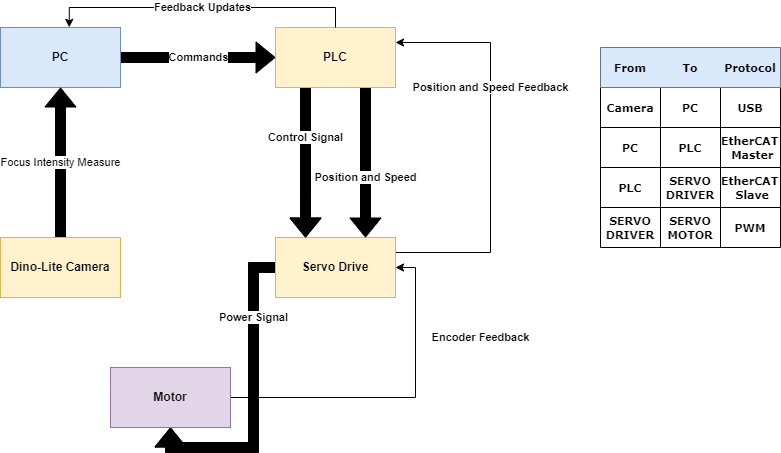

The diagram above was exported from draw.io. Its source (the exported page's mxGraphModel, read from the mxfile embedded in the PNG):
<mxGraphModel dx="1050" dy="563" grid="1" gridSize="10" guides="1" tooltips="1" connect="1" arrows="1" fold="1" page="1" pageScale="1" pageWidth="850" pageHeight="1100" math="0" shadow="0">
  <root>
    <mxCell id="0" />
    <mxCell id="1" parent="0" />
    <mxCell id="shpEcPBsf1_P0Lw7Zd53-10" value="Commands" style="edgeStyle=orthogonalEdgeStyle;rounded=0;orthogonalLoop=1;jettySize=auto;html=1;entryX=0;entryY=0.5;entryDx=0;entryDy=0;fontStyle=1;shape=flexArrow;fillColor=#000000;" edge="1" parent="1" source="shpEcPBsf1_P0Lw7Zd53-1" target="shpEcPBsf1_P0Lw7Zd53-9">
      <mxGeometry relative="1" as="geometry" />
    </mxCell>
    <mxCell id="shpEcPBsf1_P0Lw7Zd53-1" value="PC" style="rounded=0;whiteSpace=wrap;html=1;fontStyle=1;fillColor=#dae8fc;strokeColor=#6c8ebf;" vertex="1" parent="1">
      <mxGeometry x="30" y="50" width="120" height="60" as="geometry" />
    </mxCell>
    <mxCell id="shpEcPBsf1_P0Lw7Zd53-7" value="Focus Intensity Measure" style="edgeStyle=orthogonalEdgeStyle;rounded=0;orthogonalLoop=1;jettySize=auto;html=1;entryX=0.5;entryY=1;entryDx=0;entryDy=0;shape=flexArrow;fillColor=#000000;" edge="1" parent="1" source="shpEcPBsf1_P0Lw7Zd53-2" target="shpEcPBsf1_P0Lw7Zd53-1">
      <mxGeometry relative="1" as="geometry" />
    </mxCell>
    <mxCell id="shpEcPBsf1_P0Lw7Zd53-2" value="Dino-Lite Camera" style="rounded=0;whiteSpace=wrap;html=1;fontStyle=1;fillColor=#fff2cc;strokeColor=#d6b656;" vertex="1" parent="1">
      <mxGeometry x="30" y="260" width="120" height="60" as="geometry" />
    </mxCell>
    <mxCell id="shpEcPBsf1_P0Lw7Zd53-15" value="Power Signal" style="edgeStyle=orthogonalEdgeStyle;rounded=0;orthogonalLoop=1;jettySize=auto;html=1;entryX=0.5;entryY=1;entryDx=0;entryDy=0;fontStyle=1;shape=flexArrow;fillColor=#000000;" edge="1" parent="1" source="shpEcPBsf1_P0Lw7Zd53-4" target="shpEcPBsf1_P0Lw7Zd53-5">
      <mxGeometry x="-0.5279" relative="1" as="geometry">
        <Array as="points">
          <mxPoint x="283" y="290" />
          <mxPoint x="283" y="470" />
          <mxPoint x="200" y="470" />
        </Array>
        <mxPoint as="offset" />
      </mxGeometry>
    </mxCell>
    <mxCell id="shpEcPBsf1_P0Lw7Zd53-20" value="Position and Speed Feedback" style="edgeStyle=orthogonalEdgeStyle;rounded=0;orthogonalLoop=1;jettySize=auto;html=1;exitX=1;exitY=0.25;exitDx=0;exitDy=0;entryX=1;entryY=0.25;entryDx=0;entryDy=0;fontStyle=1" edge="1" parent="1" source="shpEcPBsf1_P0Lw7Zd53-4" target="shpEcPBsf1_P0Lw7Zd53-9">
      <mxGeometry x="0.3" relative="1" as="geometry">
        <mxPoint x="500" y="275" as="sourcePoint" />
        <mxPoint x="500" y="60" as="targetPoint" />
        <Array as="points">
          <mxPoint x="520" y="275" />
          <mxPoint x="520" y="65" />
        </Array>
        <mxPoint as="offset" />
      </mxGeometry>
    </mxCell>
    <mxCell id="shpEcPBsf1_P0Lw7Zd53-4" value="Servo Drive" style="rounded=0;whiteSpace=wrap;html=1;fontStyle=1;fillColor=#fff2cc;strokeColor=#d6b656;" vertex="1" parent="1">
      <mxGeometry x="305" y="260" width="120" height="60" as="geometry" />
    </mxCell>
    <mxCell id="shpEcPBsf1_P0Lw7Zd53-16" value="Encoder Feedback" style="edgeStyle=orthogonalEdgeStyle;rounded=0;orthogonalLoop=1;jettySize=auto;html=1;entryX=1;entryY=0.5;entryDx=0;entryDy=0;fontStyle=1" edge="1" parent="1" source="shpEcPBsf1_P0Lw7Zd53-5" target="shpEcPBsf1_P0Lw7Zd53-4">
      <mxGeometry x="0.4627" y="-65" relative="1" as="geometry">
        <mxPoint as="offset" />
      </mxGeometry>
    </mxCell>
    <mxCell id="shpEcPBsf1_P0Lw7Zd53-5" value="Motor" style="rounded=0;whiteSpace=wrap;html=1;fontStyle=1;fillColor=#e1d5e7;strokeColor=#9673a6;" vertex="1" parent="1">
      <mxGeometry x="140" y="390" width="120" height="60" as="geometry" />
    </mxCell>
    <mxCell id="shpEcPBsf1_P0Lw7Zd53-17" value="Control Signal" style="edgeStyle=orthogonalEdgeStyle;rounded=0;orthogonalLoop=1;jettySize=auto;html=1;exitX=0.25;exitY=1;exitDx=0;exitDy=0;fontStyle=1;shape=flexArrow;fillColor=#000000;" edge="1" parent="1" source="shpEcPBsf1_P0Lw7Zd53-9" target="shpEcPBsf1_P0Lw7Zd53-4">
      <mxGeometry x="-0.3333" relative="1" as="geometry">
        <Array as="points">
          <mxPoint x="335" y="220" />
          <mxPoint x="335" y="220" />
        </Array>
        <mxPoint as="offset" />
      </mxGeometry>
    </mxCell>
    <mxCell id="shpEcPBsf1_P0Lw7Zd53-19" value="Position and Speed" style="edgeStyle=orthogonalEdgeStyle;rounded=0;orthogonalLoop=1;jettySize=auto;html=1;exitX=0.75;exitY=1;exitDx=0;exitDy=0;entryX=0.75;entryY=0;entryDx=0;entryDy=0;fontStyle=1;shape=flexArrow;fillColor=#000000;" edge="1" parent="1" source="shpEcPBsf1_P0Lw7Zd53-9" target="shpEcPBsf1_P0Lw7Zd53-4">
      <mxGeometry x="0.2" relative="1" as="geometry">
        <mxPoint as="offset" />
      </mxGeometry>
    </mxCell>
    <mxCell id="shpEcPBsf1_P0Lw7Zd53-9" value="PLC" style="rounded=0;whiteSpace=wrap;html=1;fontStyle=1;fillColor=#fff2cc;strokeColor=#d6b656;" vertex="1" parent="1">
      <mxGeometry x="305" y="50" width="120" height="60" as="geometry" />
    </mxCell>
    <mxCell id="shpEcPBsf1_P0Lw7Zd53-14" value="Feedback Updates" style="edgeStyle=orthogonalEdgeStyle;rounded=0;orthogonalLoop=1;jettySize=auto;html=1;exitX=0.5;exitY=0;exitDx=0;exitDy=0;entryX=0.573;entryY=-0.003;entryDx=0;entryDy=0;entryPerimeter=0;fontStyle=1" edge="1" parent="1" source="shpEcPBsf1_P0Lw7Zd53-9" target="shpEcPBsf1_P0Lw7Zd53-1">
      <mxGeometry relative="1" as="geometry" />
    </mxCell>
    <mxCell id="shpEcPBsf1_P0Lw7Zd53-23" value="" style="shape=table;startSize=0;container=1;collapsible=0;childLayout=tableLayout;fontSize=11;fontStyle=1;rounded=0;labelBackgroundColor=none;align=center;whiteSpace=wrap;fontFamily=Verdana;textShadow=0;" vertex="1" parent="1">
      <mxGeometry x="630" y="70" width="180" height="200" as="geometry" />
    </mxCell>
    <mxCell id="shpEcPBsf1_P0Lw7Zd53-24" value="" style="shape=tableRow;horizontal=0;startSize=0;swimlaneHead=0;swimlaneBody=0;strokeColor=#6c8ebf;top=0;left=0;bottom=0;right=0;collapsible=0;dropTarget=0;fillColor=#dae8fc;points=[[0,0.5],[1,0.5]];portConstraint=eastwest;fontSize=11;fontStyle=1;rounded=0;whiteSpace=wrap;fontFamily=Verdana;textShadow=0;" vertex="1" parent="shpEcPBsf1_P0Lw7Zd53-23">
      <mxGeometry width="180" height="40" as="geometry" />
    </mxCell>
    <mxCell id="shpEcPBsf1_P0Lw7Zd53-25" value="From" style="shape=partialRectangle;whiteSpace=wrap;connectable=0;strokeColor=#6c8ebf;overflow=hidden;fillColor=none;top=0;left=0;bottom=0;right=0;pointerEvents=1;fontSize=11;fontStyle=1;labelBackgroundColor=none;rounded=0;labelBorderColor=none;fontFamily=Verdana;textShadow=0;" vertex="1" parent="shpEcPBsf1_P0Lw7Zd53-24">
      <mxGeometry width="60" height="40" as="geometry">
        <mxRectangle width="60" height="40" as="alternateBounds" />
      </mxGeometry>
    </mxCell>
    <mxCell id="shpEcPBsf1_P0Lw7Zd53-26" value="To" style="shape=partialRectangle;whiteSpace=wrap;connectable=0;strokeColor=inherit;overflow=hidden;fillColor=none;top=0;left=0;bottom=0;right=0;pointerEvents=1;fontSize=11;fontStyle=1;rounded=0;fontFamily=Verdana;textShadow=0;" vertex="1" parent="shpEcPBsf1_P0Lw7Zd53-24">
      <mxGeometry x="60" width="60" height="40" as="geometry">
        <mxRectangle width="60" height="40" as="alternateBounds" />
      </mxGeometry>
    </mxCell>
    <mxCell id="shpEcPBsf1_P0Lw7Zd53-27" value="Protocol" style="shape=partialRectangle;whiteSpace=wrap;connectable=0;strokeColor=inherit;overflow=hidden;fillColor=none;top=0;left=0;bottom=0;right=0;pointerEvents=1;fontSize=11;fontStyle=1;rounded=0;fontFamily=Verdana;textShadow=0;" vertex="1" parent="shpEcPBsf1_P0Lw7Zd53-24">
      <mxGeometry x="120" width="60" height="40" as="geometry">
        <mxRectangle width="60" height="40" as="alternateBounds" />
      </mxGeometry>
    </mxCell>
    <mxCell id="shpEcPBsf1_P0Lw7Zd53-28" value="" style="shape=tableRow;horizontal=0;startSize=0;swimlaneHead=0;swimlaneBody=0;strokeColor=inherit;top=0;left=0;bottom=0;right=0;collapsible=0;dropTarget=0;fillColor=none;points=[[0,0.5],[1,0.5]];portConstraint=eastwest;fontSize=11;fontStyle=1;rounded=0;whiteSpace=wrap;fontFamily=Verdana;textShadow=0;" vertex="1" parent="shpEcPBsf1_P0Lw7Zd53-23">
      <mxGeometry y="40" width="180" height="40" as="geometry" />
    </mxCell>
    <mxCell id="shpEcPBsf1_P0Lw7Zd53-29" value="Camera" style="shape=partialRectangle;whiteSpace=wrap;connectable=0;strokeColor=inherit;overflow=hidden;fillColor=none;top=0;left=0;bottom=0;right=0;pointerEvents=1;fontSize=11;fontStyle=1;rounded=0;align=center;fontFamily=Verdana;textShadow=0;" vertex="1" parent="shpEcPBsf1_P0Lw7Zd53-28">
      <mxGeometry width="60" height="40" as="geometry">
        <mxRectangle width="60" height="40" as="alternateBounds" />
      </mxGeometry>
    </mxCell>
    <mxCell id="shpEcPBsf1_P0Lw7Zd53-30" value="PC" style="shape=partialRectangle;whiteSpace=wrap;connectable=0;strokeColor=inherit;overflow=hidden;fillColor=none;top=0;left=0;bottom=0;right=0;pointerEvents=1;fontSize=11;fontStyle=1;rounded=0;fontFamily=Verdana;textShadow=0;" vertex="1" parent="shpEcPBsf1_P0Lw7Zd53-28">
      <mxGeometry x="60" width="60" height="40" as="geometry">
        <mxRectangle width="60" height="40" as="alternateBounds" />
      </mxGeometry>
    </mxCell>
    <mxCell id="shpEcPBsf1_P0Lw7Zd53-31" value="USB" style="shape=partialRectangle;whiteSpace=wrap;connectable=0;strokeColor=inherit;overflow=hidden;fillColor=none;top=0;left=0;bottom=0;right=0;pointerEvents=1;fontSize=11;fontStyle=1;rounded=0;fontFamily=Verdana;textShadow=0;" vertex="1" parent="shpEcPBsf1_P0Lw7Zd53-28">
      <mxGeometry x="120" width="60" height="40" as="geometry">
        <mxRectangle width="60" height="40" as="alternateBounds" />
      </mxGeometry>
    </mxCell>
    <mxCell id="shpEcPBsf1_P0Lw7Zd53-32" value="" style="shape=tableRow;horizontal=0;startSize=0;swimlaneHead=0;swimlaneBody=0;strokeColor=inherit;top=0;left=0;bottom=0;right=0;collapsible=0;dropTarget=0;fillColor=none;points=[[0,0.5],[1,0.5]];portConstraint=eastwest;fontSize=11;fontStyle=1;rounded=0;whiteSpace=wrap;fontFamily=Verdana;textShadow=0;" vertex="1" parent="shpEcPBsf1_P0Lw7Zd53-23">
      <mxGeometry y="80" width="180" height="40" as="geometry" />
    </mxCell>
    <mxCell id="shpEcPBsf1_P0Lw7Zd53-33" value="PC" style="shape=partialRectangle;whiteSpace=wrap;connectable=0;strokeColor=inherit;overflow=hidden;fillColor=none;top=0;left=0;bottom=0;right=0;pointerEvents=1;fontSize=11;fontStyle=1;rounded=0;fontFamily=Verdana;textShadow=0;" vertex="1" parent="shpEcPBsf1_P0Lw7Zd53-32">
      <mxGeometry width="60" height="40" as="geometry">
        <mxRectangle width="60" height="40" as="alternateBounds" />
      </mxGeometry>
    </mxCell>
    <mxCell id="shpEcPBsf1_P0Lw7Zd53-34" value="PLC" style="shape=partialRectangle;whiteSpace=wrap;connectable=0;strokeColor=inherit;overflow=hidden;fillColor=none;top=0;left=0;bottom=0;right=0;pointerEvents=1;fontSize=11;fontStyle=1;rounded=0;fontFamily=Verdana;textShadow=0;" vertex="1" parent="shpEcPBsf1_P0Lw7Zd53-32">
      <mxGeometry x="60" width="60" height="40" as="geometry">
        <mxRectangle width="60" height="40" as="alternateBounds" />
      </mxGeometry>
    </mxCell>
    <mxCell id="shpEcPBsf1_P0Lw7Zd53-35" value="EtherCAT-Master" style="shape=partialRectangle;whiteSpace=wrap;connectable=0;strokeColor=inherit;overflow=hidden;fillColor=none;top=0;left=0;bottom=0;right=0;pointerEvents=1;fontSize=11;fontStyle=1;rounded=0;fontFamily=Verdana;textShadow=0;" vertex="1" parent="shpEcPBsf1_P0Lw7Zd53-32">
      <mxGeometry x="120" width="60" height="40" as="geometry">
        <mxRectangle width="60" height="40" as="alternateBounds" />
      </mxGeometry>
    </mxCell>
    <mxCell id="shpEcPBsf1_P0Lw7Zd53-36" value="" style="shape=tableRow;horizontal=0;startSize=0;swimlaneHead=0;swimlaneBody=0;strokeColor=inherit;top=0;left=0;bottom=0;right=0;collapsible=0;dropTarget=0;fillColor=none;points=[[0,0.5],[1,0.5]];portConstraint=eastwest;fontSize=11;fontStyle=1;rounded=0;whiteSpace=wrap;fontFamily=Verdana;textShadow=0;" vertex="1" parent="shpEcPBsf1_P0Lw7Zd53-23">
      <mxGeometry y="120" width="180" height="40" as="geometry" />
    </mxCell>
    <mxCell id="shpEcPBsf1_P0Lw7Zd53-37" value="PLC" style="shape=partialRectangle;whiteSpace=wrap;connectable=0;strokeColor=inherit;overflow=hidden;fillColor=none;top=0;left=0;bottom=0;right=0;pointerEvents=1;fontSize=11;fontStyle=1;rounded=0;fontFamily=Verdana;textShadow=0;" vertex="1" parent="shpEcPBsf1_P0Lw7Zd53-36">
      <mxGeometry width="60" height="40" as="geometry">
        <mxRectangle width="60" height="40" as="alternateBounds" />
      </mxGeometry>
    </mxCell>
    <mxCell id="shpEcPBsf1_P0Lw7Zd53-38" value="SERVO DRIVER" style="shape=partialRectangle;whiteSpace=wrap;connectable=0;strokeColor=inherit;overflow=hidden;fillColor=none;top=0;left=0;bottom=0;right=0;pointerEvents=1;fontSize=11;fontStyle=1;rounded=0;fontFamily=Verdana;textShadow=0;" vertex="1" parent="shpEcPBsf1_P0Lw7Zd53-36">
      <mxGeometry x="60" width="60" height="40" as="geometry">
        <mxRectangle width="60" height="40" as="alternateBounds" />
      </mxGeometry>
    </mxCell>
    <mxCell id="shpEcPBsf1_P0Lw7Zd53-39" value="EtherCAT- Slave" style="shape=partialRectangle;whiteSpace=wrap;connectable=0;strokeColor=inherit;overflow=hidden;fillColor=none;top=0;left=0;bottom=0;right=0;pointerEvents=1;fontSize=11;fontStyle=1;rounded=0;fontFamily=Verdana;textShadow=0;" vertex="1" parent="shpEcPBsf1_P0Lw7Zd53-36">
      <mxGeometry x="120" width="60" height="40" as="geometry">
        <mxRectangle width="60" height="40" as="alternateBounds" />
      </mxGeometry>
    </mxCell>
    <mxCell id="shpEcPBsf1_P0Lw7Zd53-40" value="" style="shape=tableRow;horizontal=0;startSize=0;swimlaneHead=0;swimlaneBody=0;strokeColor=inherit;top=0;left=0;bottom=0;right=0;collapsible=0;dropTarget=0;fillColor=none;points=[[0,0.5],[1,0.5]];portConstraint=eastwest;fontSize=11;fontStyle=1;rounded=0;whiteSpace=wrap;fontFamily=Verdana;textShadow=0;" vertex="1" parent="shpEcPBsf1_P0Lw7Zd53-23">
      <mxGeometry y="160" width="180" height="40" as="geometry" />
    </mxCell>
    <mxCell id="shpEcPBsf1_P0Lw7Zd53-41" value="SERVO DRIVER" style="shape=partialRectangle;whiteSpace=wrap;connectable=0;strokeColor=inherit;overflow=hidden;fillColor=none;top=0;left=0;bottom=0;right=0;pointerEvents=1;fontSize=11;fontStyle=1;rounded=0;fontFamily=Verdana;textShadow=0;" vertex="1" parent="shpEcPBsf1_P0Lw7Zd53-40">
      <mxGeometry width="60" height="40" as="geometry">
        <mxRectangle width="60" height="40" as="alternateBounds" />
      </mxGeometry>
    </mxCell>
    <mxCell id="shpEcPBsf1_P0Lw7Zd53-42" value="SERVO MOTOR" style="shape=partialRectangle;whiteSpace=wrap;connectable=0;strokeColor=inherit;overflow=hidden;fillColor=none;top=0;left=0;bottom=0;right=0;pointerEvents=1;fontSize=11;fontStyle=1;rounded=0;fontFamily=Verdana;textShadow=0;" vertex="1" parent="shpEcPBsf1_P0Lw7Zd53-40">
      <mxGeometry x="60" width="60" height="40" as="geometry">
        <mxRectangle width="60" height="40" as="alternateBounds" />
      </mxGeometry>
    </mxCell>
    <mxCell id="shpEcPBsf1_P0Lw7Zd53-43" value="PWM" style="shape=partialRectangle;whiteSpace=wrap;connectable=0;strokeColor=inherit;overflow=hidden;fillColor=none;top=0;left=0;bottom=0;right=0;pointerEvents=1;fontSize=11;fontStyle=1;rounded=0;fontFamily=Verdana;textShadow=0;" vertex="1" parent="shpEcPBsf1_P0Lw7Zd53-40">
      <mxGeometry x="120" width="60" height="40" as="geometry">
        <mxRectangle width="60" height="40" as="alternateBounds" />
      </mxGeometry>
    </mxCell>
  </root>
</mxGraphModel>